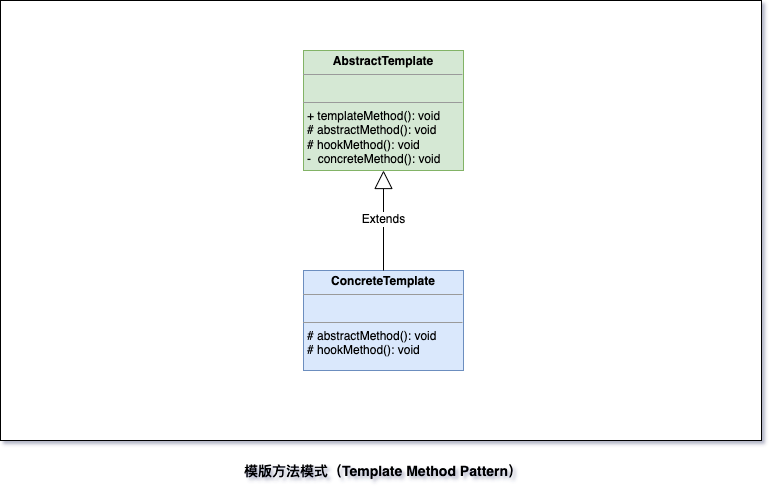

The diagram above was exported from draw.io. Its source (the exported page's mxGraphModel, read from the mxfile embedded in the PNG):
<mxGraphModel dx="1261" dy="883" grid="1" gridSize="10" guides="1" tooltips="1" connect="1" arrows="1" fold="1" page="1" pageScale="1" pageWidth="827" pageHeight="1169" math="0" shadow="0">
  <root>
    <mxCell id="0" />
    <mxCell id="1" parent="0" />
    <mxCell id="2qh9EJQtEr25FSnO-y0i-6" value="" style="rounded=0;whiteSpace=wrap;html=1;fontSize=14;strokeWidth=0;" vertex="1" parent="1">
      <mxGeometry x="31" y="30" width="761" height="440" as="geometry" />
    </mxCell>
    <mxCell id="1P9WEgsNkwowsoofsOwp-1" value="&lt;p style=&quot;margin: 0px ; margin-top: 4px ; text-align: center&quot;&gt;&lt;b&gt;AbstractTemplate&lt;/b&gt;&lt;/p&gt;&lt;hr size=&quot;1&quot;&gt;&lt;p style=&quot;margin: 0px ; margin-left: 4px&quot;&gt;&lt;br&gt;&lt;/p&gt;&lt;hr size=&quot;1&quot;&gt;&lt;p style=&quot;margin: 0px ; margin-left: 4px&quot;&gt;+ templateMethod(): void&lt;/p&gt;&lt;p style=&quot;margin: 0px ; margin-left: 4px&quot;&gt;# abstractMethod(): void&lt;/p&gt;&lt;p style=&quot;margin: 0px ; margin-left: 4px&quot;&gt;# hookMethod(): void&lt;/p&gt;&lt;p style=&quot;margin: 0px ; margin-left: 4px&quot;&gt;-&amp;nbsp; concreteMethod(): void&lt;/p&gt;" style="verticalAlign=top;align=left;overflow=fill;fontSize=12;fontFamily=Helvetica;html=1;fillColor=#d5e8d4;strokeColor=#82b366;" parent="1" vertex="1">
      <mxGeometry x="334" y="80" width="160" height="120" as="geometry" />
    </mxCell>
    <mxCell id="2qh9EJQtEr25FSnO-y0i-1" value="&lt;p style=&quot;margin: 0px ; margin-top: 4px ; text-align: center&quot;&gt;&lt;b&gt;ConcreteTemplate&lt;/b&gt;&lt;/p&gt;&lt;hr size=&quot;1&quot;&gt;&lt;p style=&quot;margin: 0px ; margin-left: 4px&quot;&gt;&lt;br&gt;&lt;/p&gt;&lt;hr size=&quot;1&quot;&gt;&lt;p style=&quot;margin: 0px ; margin-left: 4px&quot;&gt;&lt;span&gt;# abstractMethod(): void&lt;/span&gt;&lt;br&gt;&lt;/p&gt;&lt;p style=&quot;margin: 0px ; margin-left: 4px&quot;&gt;# hookMethod(): void&lt;/p&gt;" style="verticalAlign=top;align=left;overflow=fill;fontSize=12;fontFamily=Helvetica;html=1;fillColor=#dae8fc;strokeColor=#6c8ebf;" vertex="1" parent="1">
      <mxGeometry x="334" y="300" width="160" height="100" as="geometry" />
    </mxCell>
    <mxCell id="2qh9EJQtEr25FSnO-y0i-4" value="Extends" style="endArrow=block;endSize=16;endFill=0;html=1;rounded=0;entryX=0.5;entryY=1;entryDx=0;entryDy=0;exitX=0.5;exitY=0;exitDx=0;exitDy=0;" edge="1" parent="1" source="2qh9EJQtEr25FSnO-y0i-1" target="1P9WEgsNkwowsoofsOwp-1">
      <mxGeometry width="160" relative="1" as="geometry">
        <mxPoint x="164" y="310" as="sourcePoint" />
        <mxPoint x="324" y="310" as="targetPoint" />
      </mxGeometry>
    </mxCell>
    <mxCell id="2qh9EJQtEr25FSnO-y0i-5" value="模版方法模式（Template Method Pattern）" style="text;align=center;fontStyle=1;verticalAlign=middle;spacingLeft=3;spacingRight=3;strokeColor=none;rotatable=0;points=[[0,0.5],[1,0.5]];portConstraint=eastwest;fontSize=14;" vertex="1" parent="1">
      <mxGeometry x="264" y="480" width="300" height="40" as="geometry" />
    </mxCell>
  </root>
</mxGraphModel>